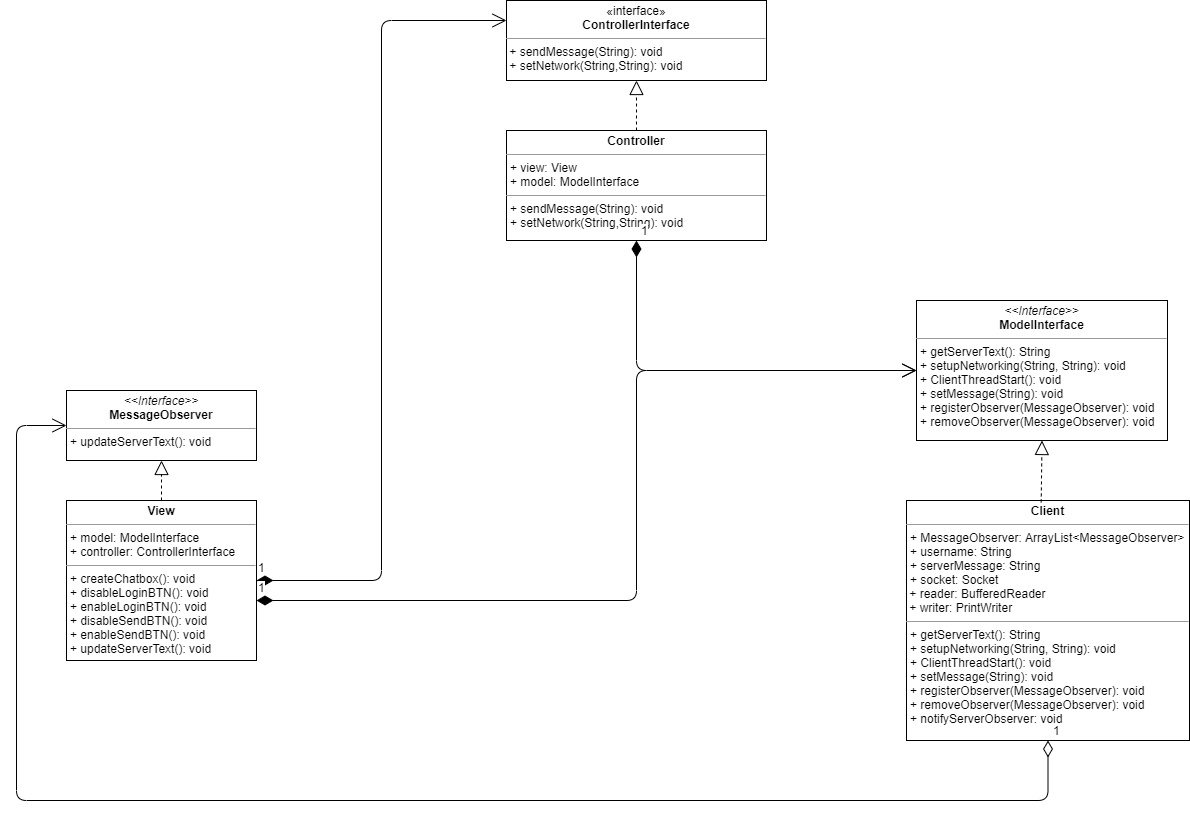

The diagram above was exported from draw.io. Its source (the exported page's mxGraphModel, read from the mxfile embedded in the PNG):
<mxGraphModel dx="2249" dy="882" grid="1" gridSize="10" guides="1" tooltips="1" connect="1" arrows="1" fold="1" page="1" pageScale="1" pageWidth="827" pageHeight="1169" math="0" shadow="0">
  <root>
    <mxCell id="0" />
    <mxCell id="1" parent="0" />
    <mxCell id="yDIljYccohuZ3XYcobHy-10" value="&lt;p style=&quot;margin: 0px ; margin-top: 4px ; text-align: center&quot;&gt;«interface»&lt;br&gt;&lt;b&gt;ControllerInterface&lt;/b&gt;&lt;br&gt;&lt;/p&gt;&lt;hr size=&quot;1&quot;&gt;&lt;p style=&quot;margin: 0px ; margin-left: 4px&quot;&gt;&lt;/p&gt;&amp;nbsp;+ sendMessage(String): void&lt;br&gt;&amp;nbsp;+ setNetwork(String,String): void" style="verticalAlign=top;align=left;overflow=fill;fontSize=12;fontFamily=Helvetica;html=1;" parent="1" vertex="1">
      <mxGeometry x="-190" y="50" width="260" height="80" as="geometry" />
    </mxCell>
    <mxCell id="yDIljYccohuZ3XYcobHy-11" value="" style="endArrow=block;dashed=1;endFill=0;endSize=12;html=1;entryX=0.5;entryY=1;entryDx=0;entryDy=0;exitX=0.5;exitY=0;exitDx=0;exitDy=0;" parent="1" source="yDIljYccohuZ3XYcobHy-12" target="yDIljYccohuZ3XYcobHy-10" edge="1">
      <mxGeometry width="160" relative="1" as="geometry">
        <mxPoint x="50" y="190" as="sourcePoint" />
        <mxPoint x="210" y="190" as="targetPoint" />
      </mxGeometry>
    </mxCell>
    <mxCell id="yDIljYccohuZ3XYcobHy-12" value="&lt;p style=&quot;margin: 0px ; margin-top: 4px ; text-align: center&quot;&gt;&lt;b&gt;Controller&lt;/b&gt;&lt;/p&gt;&lt;hr size=&quot;1&quot;&gt;&lt;p style=&quot;margin: 0px ; margin-left: 4px&quot;&gt;+ view: View&lt;/p&gt;&lt;p style=&quot;margin: 0px ; margin-left: 4px&quot;&gt;+ model: ModelInterface&lt;/p&gt;&lt;hr size=&quot;1&quot;&gt;&lt;p style=&quot;margin: 0px ; margin-left: 4px&quot;&gt;+ sendMessage(String): void&lt;br&gt;+ setNetwork(String,String): void&lt;br&gt;&lt;/p&gt;" style="verticalAlign=top;align=left;overflow=fill;fontSize=12;fontFamily=Helvetica;html=1;" parent="1" vertex="1">
      <mxGeometry x="-190" y="180" width="260" height="110" as="geometry" />
    </mxCell>
    <mxCell id="yDIljYccohuZ3XYcobHy-17" value="&lt;p style=&quot;margin: 0px ; margin-top: 4px ; text-align: center&quot;&gt;&lt;b&gt;View&lt;/b&gt;&lt;/p&gt;&lt;hr size=&quot;1&quot;&gt;&lt;p style=&quot;margin: 0px ; margin-left: 4px&quot;&gt;+ model: ModelInterface&lt;/p&gt;&lt;p style=&quot;margin: 0px ; margin-left: 4px&quot;&gt;+ controller: ControllerInterface&lt;/p&gt;&lt;hr size=&quot;1&quot;&gt;&lt;p style=&quot;margin: 0px ; margin-left: 4px&quot;&gt;+ createChatbox(): void&lt;/p&gt;&lt;p style=&quot;margin: 0px ; margin-left: 4px&quot;&gt;+ disableLoginBTN(): void&lt;/p&gt;&lt;p style=&quot;margin: 0px ; margin-left: 4px&quot;&gt;+ enableLoginBTN(): void&lt;/p&gt;&lt;p style=&quot;margin: 0px ; margin-left: 4px&quot;&gt;+ disableSendBTN(): void&lt;/p&gt;&lt;p style=&quot;margin: 0px ; margin-left: 4px&quot;&gt;+ enableSendBTN(): void&lt;/p&gt;&lt;p style=&quot;margin: 0px ; margin-left: 4px&quot;&gt;+ updateServerText(): void&lt;/p&gt;&lt;p style=&quot;margin: 0px ; margin-left: 4px&quot;&gt;&lt;br&gt;&lt;/p&gt;" style="verticalAlign=top;align=left;overflow=fill;fontSize=12;fontFamily=Helvetica;html=1;" parent="1" vertex="1">
      <mxGeometry x="-630" y="550" width="190" height="160" as="geometry" />
    </mxCell>
    <mxCell id="yDIljYccohuZ3XYcobHy-18" value="&lt;p style=&quot;margin: 0px ; margin-top: 4px ; text-align: center&quot;&gt;&lt;i&gt;&amp;lt;&amp;lt;Interface&amp;gt;&amp;gt;&lt;/i&gt;&lt;br&gt;&lt;b&gt;MessageObserver&lt;/b&gt;&lt;/p&gt;&lt;hr size=&quot;1&quot;&gt;&lt;p style=&quot;margin: 0px ; margin-left: 4px&quot;&gt;+ updateServerText(): void&lt;/p&gt;" style="verticalAlign=top;align=left;overflow=fill;fontSize=12;fontFamily=Helvetica;html=1;" parent="1" vertex="1">
      <mxGeometry x="-630" y="440" width="190" height="70" as="geometry" />
    </mxCell>
    <mxCell id="yDIljYccohuZ3XYcobHy-19" value="" style="endArrow=block;dashed=1;endFill=0;endSize=12;html=1;exitX=0.5;exitY=0;exitDx=0;exitDy=0;entryX=0.5;entryY=1;entryDx=0;entryDy=0;" parent="1" source="yDIljYccohuZ3XYcobHy-17" target="yDIljYccohuZ3XYcobHy-18" edge="1">
      <mxGeometry width="160" relative="1" as="geometry">
        <mxPoint x="-430" y="530" as="sourcePoint" />
        <mxPoint x="-270" y="530" as="targetPoint" />
      </mxGeometry>
    </mxCell>
    <mxCell id="yDIljYccohuZ3XYcobHy-21" value="&lt;p style=&quot;margin: 0px ; margin-top: 4px ; text-align: center&quot;&gt;&lt;i&gt;&amp;lt;&amp;lt;Interface&amp;gt;&amp;gt;&lt;/i&gt;&lt;br&gt;&lt;b&gt;ModelInterface&lt;/b&gt;&lt;/p&gt;&lt;hr size=&quot;1&quot;&gt;&lt;p style=&quot;margin: 0px ; margin-left: 4px&quot;&gt;+ getServerText(): String&lt;br&gt;+ setupNetworking(String, String): void&lt;/p&gt;&lt;p style=&quot;margin: 0px ; margin-left: 4px&quot;&gt;+ ClientThreadStart(): void&lt;/p&gt;&lt;p style=&quot;margin: 0px ; margin-left: 4px&quot;&gt;+ setMessage(String): void&lt;/p&gt;&lt;p style=&quot;margin: 0px ; margin-left: 4px&quot;&gt;+ registerObserver(MessageObserver): void&lt;/p&gt;&lt;p style=&quot;margin: 0px ; margin-left: 4px&quot;&gt;+ removeObserver(MessageObserver): void&lt;/p&gt;" style="verticalAlign=top;align=left;overflow=fill;fontSize=12;fontFamily=Helvetica;html=1;" parent="1" vertex="1">
      <mxGeometry x="220" y="350" width="251" height="140" as="geometry" />
    </mxCell>
    <mxCell id="yDIljYccohuZ3XYcobHy-22" value="&lt;p style=&quot;margin: 0px ; margin-top: 4px ; text-align: center&quot;&gt;&lt;b&gt;Client&lt;/b&gt;&lt;/p&gt;&lt;hr size=&quot;1&quot;&gt;&lt;p style=&quot;margin: 0px ; margin-left: 4px&quot;&gt;+ MessageObserver: ArrayList&amp;lt;MessageObserver&amp;gt;&lt;/p&gt;&lt;p style=&quot;margin: 0px ; margin-left: 4px&quot;&gt;+ username: String&lt;/p&gt;&lt;p style=&quot;margin: 0px ; margin-left: 4px&quot;&gt;+ serverMessage: String&lt;/p&gt;&lt;p style=&quot;margin: 0px ; margin-left: 4px&quot;&gt;+ socket: Socket&lt;/p&gt;&amp;nbsp;+ reader: BufferedReader&lt;br&gt;&amp;nbsp;+ writer: PrintWriter&lt;br&gt;&lt;hr size=&quot;1&quot;&gt;&lt;p style=&quot;margin: 0px 0px 0px 4px&quot;&gt;+ getServerText(): String&lt;br&gt;+ setupNetworking(String, String): void&lt;/p&gt;&lt;p style=&quot;margin: 0px 0px 0px 4px&quot;&gt;+ ClientThreadStart(): void&lt;/p&gt;&lt;p style=&quot;margin: 0px 0px 0px 4px&quot;&gt;+ setMessage(String): void&lt;/p&gt;&lt;p style=&quot;margin: 0px 0px 0px 4px&quot;&gt;+ registerObserver(MessageObserver): void&lt;/p&gt;&lt;p style=&quot;margin: 0px 0px 0px 4px&quot;&gt;+ removeObserver(MessageObserver): void&lt;/p&gt;&lt;p style=&quot;margin: 0px 0px 0px 4px&quot;&gt;+ notifyServerObserver: void&lt;/p&gt;" style="verticalAlign=top;align=left;overflow=fill;fontSize=12;fontFamily=Helvetica;html=1;" parent="1" vertex="1">
      <mxGeometry x="210" y="550" width="283" height="240" as="geometry" />
    </mxCell>
    <mxCell id="yDIljYccohuZ3XYcobHy-23" value="" style="endArrow=block;dashed=1;endFill=0;endSize=12;html=1;exitX=0.476;exitY=0.008;exitDx=0;exitDy=0;exitPerimeter=0;entryX=0.5;entryY=1;entryDx=0;entryDy=0;" parent="1" source="yDIljYccohuZ3XYcobHy-22" target="yDIljYccohuZ3XYcobHy-21" edge="1">
      <mxGeometry width="160" relative="1" as="geometry">
        <mxPoint x="410" y="670" as="sourcePoint" />
        <mxPoint x="570" y="670" as="targetPoint" />
      </mxGeometry>
    </mxCell>
    <mxCell id="yDIljYccohuZ3XYcobHy-31" value="1" style="endArrow=open;html=1;endSize=12;startArrow=diamondThin;startSize=14;startFill=1;edgeStyle=orthogonalEdgeStyle;align=left;verticalAlign=bottom;entryX=0;entryY=0.25;entryDx=0;entryDy=0;" parent="1" source="yDIljYccohuZ3XYcobHy-17" target="yDIljYccohuZ3XYcobHy-10" edge="1">
      <mxGeometry x="-1" y="3" relative="1" as="geometry">
        <mxPoint x="-413" y="669.5" as="sourcePoint" />
        <mxPoint x="-253" y="669.5" as="targetPoint" />
      </mxGeometry>
    </mxCell>
    <mxCell id="yDIljYccohuZ3XYcobHy-32" value="1" style="endArrow=open;html=1;endSize=12;startArrow=diamondThin;startSize=14;startFill=1;edgeStyle=orthogonalEdgeStyle;align=left;verticalAlign=bottom;entryX=0;entryY=0.5;entryDx=0;entryDy=0;" parent="1" target="yDIljYccohuZ3XYcobHy-21" edge="1" source="yDIljYccohuZ3XYcobHy-17">
      <mxGeometry x="-1" y="3" relative="1" as="geometry">
        <mxPoint x="-330" y="730" as="sourcePoint" />
        <mxPoint x="10" y="490" as="targetPoint" />
        <Array as="points">
          <mxPoint x="-60" y="650" />
          <mxPoint x="-60" y="420" />
        </Array>
      </mxGeometry>
    </mxCell>
    <mxCell id="yDIljYccohuZ3XYcobHy-34" value="1" style="endArrow=open;html=1;endSize=12;startArrow=diamondThin;startSize=14;startFill=1;edgeStyle=orthogonalEdgeStyle;align=left;verticalAlign=bottom;exitX=0.5;exitY=1;exitDx=0;exitDy=0;entryX=0;entryY=0.5;entryDx=0;entryDy=0;" parent="1" source="yDIljYccohuZ3XYcobHy-12" target="yDIljYccohuZ3XYcobHy-21" edge="1">
      <mxGeometry x="-1" y="3" relative="1" as="geometry">
        <mxPoint x="-240" y="270" as="sourcePoint" />
        <mxPoint x="-80" y="270" as="targetPoint" />
      </mxGeometry>
    </mxCell>
    <mxCell id="yDIljYccohuZ3XYcobHy-39" value="1" style="endArrow=open;html=1;endSize=12;startArrow=diamondThin;startSize=14;startFill=0;edgeStyle=orthogonalEdgeStyle;align=left;verticalAlign=bottom;exitX=0.5;exitY=1;exitDx=0;exitDy=0;entryX=0;entryY=0.5;entryDx=0;entryDy=0;" parent="1" source="yDIljYccohuZ3XYcobHy-22" target="yDIljYccohuZ3XYcobHy-18" edge="1">
      <mxGeometry x="-1" y="3" relative="1" as="geometry">
        <mxPoint x="-240" y="900" as="sourcePoint" />
        <mxPoint x="-80" y="900" as="targetPoint" />
        <Array as="points">
          <mxPoint x="352" y="850" />
          <mxPoint x="-680" y="850" />
          <mxPoint x="-680" y="475" />
        </Array>
      </mxGeometry>
    </mxCell>
  </root>
</mxGraphModel>